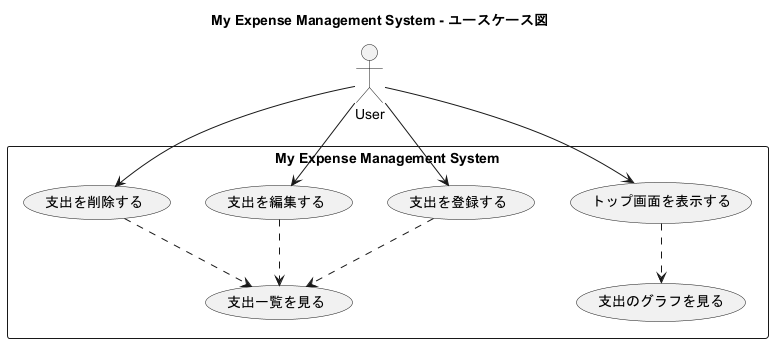

The diagram above was rendered by PlantUML. Its source (embedded in the PNG):
@startuml
title My Expense Management System - ユースケース図

actor User as ユーザー

rectangle "My Expense Management System" {
    ユーザー --> (トップ画面を表示する)
    ユーザー --> (支出を登録する)
    ユーザー --> (支出を編集する)
    ユーザー --> (支出を削除する)

    (トップ画面を表示する) ..> (支出のグラフを見る)
    (支出を登録する) ..> (支出一覧を見る)
    (支出を編集する) ..> (支出一覧を見る)
    (支出を削除する) ..> (支出一覧を見る)
}
@enduml